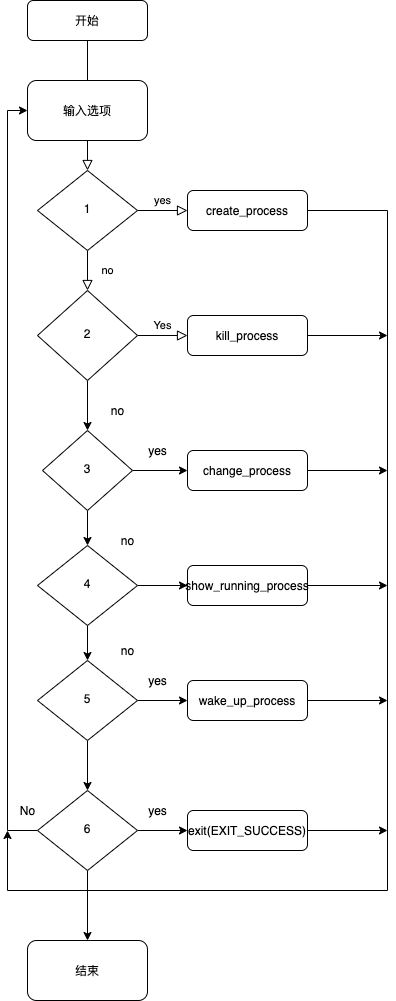

The diagram above was exported from draw.io. Its source (the exported page's mxGraphModel, read from the mxfile embedded in the PNG):
<mxGraphModel dx="946" dy="672" grid="1" gridSize="10" guides="1" tooltips="1" connect="1" arrows="1" fold="1" page="1" pageScale="1" pageWidth="827" pageHeight="1169" math="0" shadow="0">
  <root>
    <mxCell id="WIyWlLk6GJQsqaUBKTNV-0" />
    <mxCell id="WIyWlLk6GJQsqaUBKTNV-1" parent="WIyWlLk6GJQsqaUBKTNV-0" />
    <mxCell id="WIyWlLk6GJQsqaUBKTNV-2" value="" style="rounded=0;html=1;jettySize=auto;orthogonalLoop=1;fontSize=11;endArrow=block;endFill=0;endSize=8;strokeWidth=1;shadow=0;labelBackgroundColor=none;edgeStyle=orthogonalEdgeStyle;" parent="WIyWlLk6GJQsqaUBKTNV-1" source="WIyWlLk6GJQsqaUBKTNV-3" target="WIyWlLk6GJQsqaUBKTNV-6" edge="1">
      <mxGeometry relative="1" as="geometry" />
    </mxCell>
    <mxCell id="WIyWlLk6GJQsqaUBKTNV-3" value="开始" style="rounded=1;whiteSpace=wrap;html=1;fontSize=12;glass=0;strokeWidth=1;shadow=0;" parent="WIyWlLk6GJQsqaUBKTNV-1" vertex="1">
      <mxGeometry x="160" width="120" height="40" as="geometry" />
    </mxCell>
    <mxCell id="WIyWlLk6GJQsqaUBKTNV-4" value="no" style="rounded=0;html=1;jettySize=auto;orthogonalLoop=1;fontSize=11;endArrow=block;endFill=0;endSize=8;strokeWidth=1;shadow=0;labelBackgroundColor=none;edgeStyle=orthogonalEdgeStyle;" parent="WIyWlLk6GJQsqaUBKTNV-1" source="WIyWlLk6GJQsqaUBKTNV-6" target="WIyWlLk6GJQsqaUBKTNV-10" edge="1">
      <mxGeometry y="20" relative="1" as="geometry">
        <mxPoint as="offset" />
      </mxGeometry>
    </mxCell>
    <mxCell id="WIyWlLk6GJQsqaUBKTNV-5" value="yes" style="edgeStyle=orthogonalEdgeStyle;rounded=0;html=1;jettySize=auto;orthogonalLoop=1;fontSize=11;endArrow=block;endFill=0;endSize=8;strokeWidth=1;shadow=0;labelBackgroundColor=none;" parent="WIyWlLk6GJQsqaUBKTNV-1" source="WIyWlLk6GJQsqaUBKTNV-6" target="WIyWlLk6GJQsqaUBKTNV-7" edge="1">
      <mxGeometry y="10" relative="1" as="geometry">
        <mxPoint as="offset" />
      </mxGeometry>
    </mxCell>
    <mxCell id="WIyWlLk6GJQsqaUBKTNV-6" value="1" style="rhombus;whiteSpace=wrap;html=1;shadow=0;fontFamily=Helvetica;fontSize=12;align=center;strokeWidth=1;spacing=6;spacingTop=-4;" parent="WIyWlLk6GJQsqaUBKTNV-1" vertex="1">
      <mxGeometry x="170" y="170" width="100" height="80" as="geometry" />
    </mxCell>
    <mxCell id="JlejVxIccAYIcuWY0wB4-30" style="edgeStyle=orthogonalEdgeStyle;rounded=0;orthogonalLoop=1;jettySize=auto;html=1;" edge="1" parent="WIyWlLk6GJQsqaUBKTNV-1" source="WIyWlLk6GJQsqaUBKTNV-7">
      <mxGeometry relative="1" as="geometry">
        <mxPoint x="140" y="830" as="targetPoint" />
        <Array as="points">
          <mxPoint x="520" y="210" />
          <mxPoint x="520" y="890" />
          <mxPoint x="140" y="890" />
        </Array>
      </mxGeometry>
    </mxCell>
    <mxCell id="WIyWlLk6GJQsqaUBKTNV-7" value="create_process" style="rounded=1;whiteSpace=wrap;html=1;fontSize=12;glass=0;strokeWidth=1;shadow=0;" parent="WIyWlLk6GJQsqaUBKTNV-1" vertex="1">
      <mxGeometry x="320" y="190" width="120" height="40" as="geometry" />
    </mxCell>
    <mxCell id="WIyWlLk6GJQsqaUBKTNV-9" value="Yes" style="edgeStyle=orthogonalEdgeStyle;rounded=0;html=1;jettySize=auto;orthogonalLoop=1;fontSize=11;endArrow=block;endFill=0;endSize=8;strokeWidth=1;shadow=0;labelBackgroundColor=none;" parent="WIyWlLk6GJQsqaUBKTNV-1" source="WIyWlLk6GJQsqaUBKTNV-10" target="WIyWlLk6GJQsqaUBKTNV-12" edge="1">
      <mxGeometry y="10" relative="1" as="geometry">
        <mxPoint as="offset" />
      </mxGeometry>
    </mxCell>
    <mxCell id="JlejVxIccAYIcuWY0wB4-3" style="edgeStyle=orthogonalEdgeStyle;rounded=0;orthogonalLoop=1;jettySize=auto;html=1;entryX=0.5;entryY=0;entryDx=0;entryDy=0;" edge="1" parent="WIyWlLk6GJQsqaUBKTNV-1" source="WIyWlLk6GJQsqaUBKTNV-10" target="JlejVxIccAYIcuWY0wB4-1">
      <mxGeometry relative="1" as="geometry" />
    </mxCell>
    <mxCell id="WIyWlLk6GJQsqaUBKTNV-10" value="2" style="rhombus;whiteSpace=wrap;html=1;shadow=0;fontFamily=Helvetica;fontSize=12;align=center;strokeWidth=1;spacing=6;spacingTop=-4;" parent="WIyWlLk6GJQsqaUBKTNV-1" vertex="1">
      <mxGeometry x="170" y="290" width="100" height="90" as="geometry" />
    </mxCell>
    <mxCell id="JlejVxIccAYIcuWY0wB4-31" style="edgeStyle=orthogonalEdgeStyle;rounded=0;orthogonalLoop=1;jettySize=auto;html=1;" edge="1" parent="WIyWlLk6GJQsqaUBKTNV-1" source="WIyWlLk6GJQsqaUBKTNV-12">
      <mxGeometry relative="1" as="geometry">
        <mxPoint x="520" y="335" as="targetPoint" />
      </mxGeometry>
    </mxCell>
    <mxCell id="WIyWlLk6GJQsqaUBKTNV-12" value="kill_process" style="rounded=1;whiteSpace=wrap;html=1;fontSize=12;glass=0;strokeWidth=1;shadow=0;" parent="WIyWlLk6GJQsqaUBKTNV-1" vertex="1">
      <mxGeometry x="320" y="315" width="120" height="40" as="geometry" />
    </mxCell>
    <mxCell id="JlejVxIccAYIcuWY0wB4-0" value="输入选项" style="rounded=1;whiteSpace=wrap;html=1;" vertex="1" parent="WIyWlLk6GJQsqaUBKTNV-1">
      <mxGeometry x="160" y="80" width="120" height="60" as="geometry" />
    </mxCell>
    <mxCell id="JlejVxIccAYIcuWY0wB4-6" style="edgeStyle=orthogonalEdgeStyle;rounded=0;orthogonalLoop=1;jettySize=auto;html=1;entryX=0;entryY=0.5;entryDx=0;entryDy=0;" edge="1" parent="WIyWlLk6GJQsqaUBKTNV-1" source="JlejVxIccAYIcuWY0wB4-1" target="JlejVxIccAYIcuWY0wB4-5">
      <mxGeometry relative="1" as="geometry" />
    </mxCell>
    <mxCell id="JlejVxIccAYIcuWY0wB4-7" style="edgeStyle=orthogonalEdgeStyle;rounded=0;orthogonalLoop=1;jettySize=auto;html=1;" edge="1" parent="WIyWlLk6GJQsqaUBKTNV-1" source="JlejVxIccAYIcuWY0wB4-1" target="JlejVxIccAYIcuWY0wB4-4">
      <mxGeometry relative="1" as="geometry" />
    </mxCell>
    <mxCell id="JlejVxIccAYIcuWY0wB4-1" value="3" style="rhombus;whiteSpace=wrap;html=1;shadow=0;fontFamily=Helvetica;fontSize=12;align=center;strokeWidth=1;spacing=6;spacingTop=-4;" vertex="1" parent="WIyWlLk6GJQsqaUBKTNV-1">
      <mxGeometry x="175" y="430" width="90" height="80" as="geometry" />
    </mxCell>
    <mxCell id="JlejVxIccAYIcuWY0wB4-9" style="edgeStyle=orthogonalEdgeStyle;rounded=0;orthogonalLoop=1;jettySize=auto;html=1;entryX=0.5;entryY=0;entryDx=0;entryDy=0;" edge="1" parent="WIyWlLk6GJQsqaUBKTNV-1" source="JlejVxIccAYIcuWY0wB4-4" target="JlejVxIccAYIcuWY0wB4-8">
      <mxGeometry relative="1" as="geometry" />
    </mxCell>
    <mxCell id="JlejVxIccAYIcuWY0wB4-12" style="edgeStyle=orthogonalEdgeStyle;rounded=0;orthogonalLoop=1;jettySize=auto;html=1;entryX=0;entryY=0.5;entryDx=0;entryDy=0;" edge="1" parent="WIyWlLk6GJQsqaUBKTNV-1" source="JlejVxIccAYIcuWY0wB4-4" target="JlejVxIccAYIcuWY0wB4-10">
      <mxGeometry relative="1" as="geometry" />
    </mxCell>
    <mxCell id="JlejVxIccAYIcuWY0wB4-4" value="4" style="rhombus;whiteSpace=wrap;html=1;shadow=0;fontFamily=Helvetica;fontSize=12;align=center;strokeWidth=1;spacing=6;spacingTop=-4;" vertex="1" parent="WIyWlLk6GJQsqaUBKTNV-1">
      <mxGeometry x="170" y="545" width="100" height="80" as="geometry" />
    </mxCell>
    <mxCell id="JlejVxIccAYIcuWY0wB4-32" style="edgeStyle=orthogonalEdgeStyle;rounded=0;orthogonalLoop=1;jettySize=auto;html=1;" edge="1" parent="WIyWlLk6GJQsqaUBKTNV-1" source="JlejVxIccAYIcuWY0wB4-5">
      <mxGeometry relative="1" as="geometry">
        <mxPoint x="520" y="470" as="targetPoint" />
      </mxGeometry>
    </mxCell>
    <mxCell id="JlejVxIccAYIcuWY0wB4-5" value="change_process" style="rounded=1;whiteSpace=wrap;html=1;fontSize=12;glass=0;strokeWidth=1;shadow=0;" vertex="1" parent="WIyWlLk6GJQsqaUBKTNV-1">
      <mxGeometry x="320" y="450" width="120" height="40" as="geometry" />
    </mxCell>
    <mxCell id="JlejVxIccAYIcuWY0wB4-13" style="edgeStyle=orthogonalEdgeStyle;rounded=0;orthogonalLoop=1;jettySize=auto;html=1;entryX=0;entryY=0.5;entryDx=0;entryDy=0;" edge="1" parent="WIyWlLk6GJQsqaUBKTNV-1" source="JlejVxIccAYIcuWY0wB4-8" target="JlejVxIccAYIcuWY0wB4-11">
      <mxGeometry relative="1" as="geometry" />
    </mxCell>
    <mxCell id="JlejVxIccAYIcuWY0wB4-15" style="edgeStyle=orthogonalEdgeStyle;rounded=0;orthogonalLoop=1;jettySize=auto;html=1;entryX=0.5;entryY=0;entryDx=0;entryDy=0;" edge="1" parent="WIyWlLk6GJQsqaUBKTNV-1" source="JlejVxIccAYIcuWY0wB4-8" target="JlejVxIccAYIcuWY0wB4-14">
      <mxGeometry relative="1" as="geometry" />
    </mxCell>
    <mxCell id="JlejVxIccAYIcuWY0wB4-8" value="5" style="rhombus;whiteSpace=wrap;html=1;shadow=0;fontFamily=Helvetica;fontSize=12;align=center;strokeWidth=1;spacing=6;spacingTop=-4;" vertex="1" parent="WIyWlLk6GJQsqaUBKTNV-1">
      <mxGeometry x="170" y="660" width="100" height="80" as="geometry" />
    </mxCell>
    <mxCell id="JlejVxIccAYIcuWY0wB4-33" style="edgeStyle=orthogonalEdgeStyle;rounded=0;orthogonalLoop=1;jettySize=auto;html=1;" edge="1" parent="WIyWlLk6GJQsqaUBKTNV-1" source="JlejVxIccAYIcuWY0wB4-10">
      <mxGeometry relative="1" as="geometry">
        <mxPoint x="520" y="585" as="targetPoint" />
      </mxGeometry>
    </mxCell>
    <mxCell id="JlejVxIccAYIcuWY0wB4-10" value="show_running_process" style="rounded=1;whiteSpace=wrap;html=1;fontSize=12;glass=0;strokeWidth=1;shadow=0;" vertex="1" parent="WIyWlLk6GJQsqaUBKTNV-1">
      <mxGeometry x="320" y="565" width="120" height="40" as="geometry" />
    </mxCell>
    <mxCell id="JlejVxIccAYIcuWY0wB4-34" style="edgeStyle=orthogonalEdgeStyle;rounded=0;orthogonalLoop=1;jettySize=auto;html=1;" edge="1" parent="WIyWlLk6GJQsqaUBKTNV-1" source="JlejVxIccAYIcuWY0wB4-11">
      <mxGeometry relative="1" as="geometry">
        <mxPoint x="520" y="700" as="targetPoint" />
      </mxGeometry>
    </mxCell>
    <mxCell id="JlejVxIccAYIcuWY0wB4-11" value="wake_up_process" style="rounded=1;whiteSpace=wrap;html=1;fontSize=12;glass=0;strokeWidth=1;shadow=0;" vertex="1" parent="WIyWlLk6GJQsqaUBKTNV-1">
      <mxGeometry x="320" y="680" width="120" height="40" as="geometry" />
    </mxCell>
    <mxCell id="JlejVxIccAYIcuWY0wB4-17" style="edgeStyle=orthogonalEdgeStyle;rounded=0;orthogonalLoop=1;jettySize=auto;html=1;entryX=0;entryY=0.5;entryDx=0;entryDy=0;" edge="1" parent="WIyWlLk6GJQsqaUBKTNV-1" source="JlejVxIccAYIcuWY0wB4-14" target="JlejVxIccAYIcuWY0wB4-16">
      <mxGeometry relative="1" as="geometry" />
    </mxCell>
    <mxCell id="JlejVxIccAYIcuWY0wB4-19" style="edgeStyle=orthogonalEdgeStyle;rounded=0;orthogonalLoop=1;jettySize=auto;html=1;entryX=0;entryY=0.5;entryDx=0;entryDy=0;" edge="1" parent="WIyWlLk6GJQsqaUBKTNV-1" source="JlejVxIccAYIcuWY0wB4-14" target="JlejVxIccAYIcuWY0wB4-0">
      <mxGeometry relative="1" as="geometry">
        <Array as="points">
          <mxPoint x="140" y="830" />
          <mxPoint x="140" y="110" />
        </Array>
      </mxGeometry>
    </mxCell>
    <mxCell id="JlejVxIccAYIcuWY0wB4-37" style="edgeStyle=orthogonalEdgeStyle;rounded=0;orthogonalLoop=1;jettySize=auto;html=1;entryX=0.5;entryY=0;entryDx=0;entryDy=0;" edge="1" parent="WIyWlLk6GJQsqaUBKTNV-1" source="JlejVxIccAYIcuWY0wB4-14" target="JlejVxIccAYIcuWY0wB4-18">
      <mxGeometry relative="1" as="geometry" />
    </mxCell>
    <mxCell id="JlejVxIccAYIcuWY0wB4-14" value="6" style="rhombus;whiteSpace=wrap;html=1;shadow=0;fontFamily=Helvetica;fontSize=12;align=center;strokeWidth=1;spacing=6;spacingTop=-4;" vertex="1" parent="WIyWlLk6GJQsqaUBKTNV-1">
      <mxGeometry x="170" y="790" width="100" height="80" as="geometry" />
    </mxCell>
    <mxCell id="JlejVxIccAYIcuWY0wB4-35" style="edgeStyle=orthogonalEdgeStyle;rounded=0;orthogonalLoop=1;jettySize=auto;html=1;" edge="1" parent="WIyWlLk6GJQsqaUBKTNV-1" source="JlejVxIccAYIcuWY0wB4-16">
      <mxGeometry relative="1" as="geometry">
        <mxPoint x="520" y="830" as="targetPoint" />
      </mxGeometry>
    </mxCell>
    <mxCell id="JlejVxIccAYIcuWY0wB4-16" value="exit(EXIT_SUCCESS)" style="rounded=1;whiteSpace=wrap;html=1;fontSize=12;glass=0;strokeWidth=1;shadow=0;" vertex="1" parent="WIyWlLk6GJQsqaUBKTNV-1">
      <mxGeometry x="320" y="810" width="120" height="40" as="geometry" />
    </mxCell>
    <mxCell id="JlejVxIccAYIcuWY0wB4-18" value="结束" style="rounded=1;whiteSpace=wrap;html=1;" vertex="1" parent="WIyWlLk6GJQsqaUBKTNV-1">
      <mxGeometry x="160" y="940" width="120" height="60" as="geometry" />
    </mxCell>
    <mxCell id="JlejVxIccAYIcuWY0wB4-20" value="No" style="text;html=1;align=center;verticalAlign=middle;resizable=0;points=[];autosize=1;strokeColor=none;" vertex="1" parent="WIyWlLk6GJQsqaUBKTNV-1">
      <mxGeometry x="145" y="800" width="30" height="20" as="geometry" />
    </mxCell>
    <mxCell id="JlejVxIccAYIcuWY0wB4-21" value="yes" style="text;html=1;align=center;verticalAlign=middle;resizable=0;points=[];autosize=1;strokeColor=none;" vertex="1" parent="WIyWlLk6GJQsqaUBKTNV-1">
      <mxGeometry x="275" y="440" width="30" height="20" as="geometry" />
    </mxCell>
    <mxCell id="JlejVxIccAYIcuWY0wB4-24" value="no" style="text;html=1;align=center;verticalAlign=middle;resizable=0;points=[];autosize=1;strokeColor=none;" vertex="1" parent="WIyWlLk6GJQsqaUBKTNV-1">
      <mxGeometry x="235" y="400" width="30" height="20" as="geometry" />
    </mxCell>
    <mxCell id="JlejVxIccAYIcuWY0wB4-25" value="no" style="text;html=1;align=center;verticalAlign=middle;resizable=0;points=[];autosize=1;strokeColor=none;" vertex="1" parent="WIyWlLk6GJQsqaUBKTNV-1">
      <mxGeometry x="245" y="530" width="30" height="20" as="geometry" />
    </mxCell>
    <mxCell id="JlejVxIccAYIcuWY0wB4-26" value="no" style="text;html=1;align=center;verticalAlign=middle;resizable=0;points=[];autosize=1;strokeColor=none;" vertex="1" parent="WIyWlLk6GJQsqaUBKTNV-1">
      <mxGeometry x="245" y="640" width="30" height="20" as="geometry" />
    </mxCell>
    <mxCell id="JlejVxIccAYIcuWY0wB4-27" value="yes" style="text;html=1;align=center;verticalAlign=middle;resizable=0;points=[];autosize=1;strokeColor=none;" vertex="1" parent="WIyWlLk6GJQsqaUBKTNV-1">
      <mxGeometry x="275" y="670" width="30" height="20" as="geometry" />
    </mxCell>
    <mxCell id="JlejVxIccAYIcuWY0wB4-29" value="yes" style="text;html=1;align=center;verticalAlign=middle;resizable=0;points=[];autosize=1;strokeColor=none;" vertex="1" parent="WIyWlLk6GJQsqaUBKTNV-1">
      <mxGeometry x="275" y="800" width="30" height="20" as="geometry" />
    </mxCell>
  </root>
</mxGraphModel>